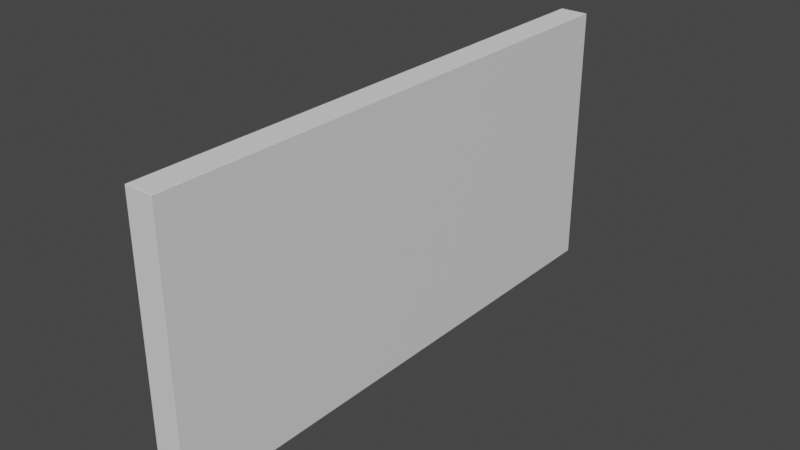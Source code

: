 # Source: glass_1.blend  (saved by Blender 2.91.10; exported with 4.5.12 LTS)
import bpy
from mathutils import Matrix  # noqa: F401  (used for matrix-valued properties, if any)

bpy.ops.wm.read_factory_settings(use_empty=True)
scene = bpy.context.scene
scene.name = 'Scene'

# ---- collections
col_collection = bpy.data.collections.new('Collection'); scene.collection.children.link(col_collection)

# ---- materials (node trees are filled in below, after node groups)
mat_material = bpy.data.materials.new('Material')
mat_material.alpha_threshold = 0.0
mat_material.use_transparent_shadow = False
mat_material.line_color = (0.0, 0.0, 0.0, 1.0)

# ---- material node trees
mat_material.use_nodes = True; mat_material.node_tree.nodes.clear()
_N = mat_material.node_tree.nodes; _L = mat_material.node_tree.links
n0 = _N.new('ShaderNodeOutputMaterial'); n0.name = 'Material Output'; n0.location = (300, 300)
n1 = _N.new('ShaderNodeBsdfPrincipled'); n1.name = 'Principled BSDF'; n1.location = (10, 300)
n1.distribution = 'GGX'
n1.subsurface_method = 'BURLEY'
n1.inputs[2].default_value = 0.4
n1.inputs[3].default_value = 1.45
n1.inputs[27].default_value = (0.0, 0.0, 0.0, 1.0)
n1.inputs[28].default_value = 1.0
_L.new(n1.outputs[0], n0.inputs[0])
n0.is_active_output = True

# ---- world
world_world = bpy.data.worlds.new('World'); scene.world = world_world
world_world.use_nodes = True; world_world.node_tree.nodes.clear()
_N = world_world.node_tree.nodes; _L = world_world.node_tree.links
n0 = _N.new('ShaderNodeOutputWorld'); n0.name = 'World Output'; n0.location = (300, 300)
n1 = _N.new('ShaderNodeBackground'); n1.name = 'Background'; n1.location = (10, 300)
n1.inputs[0].default_value = (0.05088, 0.05088, 0.05088, 1.0)
_L.new(n1.outputs[0], n0.inputs[0])
n0.is_active_output = True
world_world.color = (0.05088, 0.05088, 0.05088)
world_world.use_sun_shadow = False
world_world.sun_shadow_jitter_overblur = 0.0

# ---- meshes
me_cube = bpy.data.meshes.new('Cube')
me_cube.from_pydata([(-0.2859, 2.095, 2.154), (0.2859, 0.7587, -1.36), (-0.2859, 0.7587, -1.36), (0.2859, 2.095, 2.154), (-0.2859, 1.375, 0.2617), (0.2859, 1.375, 0.2617), (0.2859, 1.655, 2.154), (-0.2859, 1.655, 2.154), (-0.2859, 0.512, 1.457), (0.2859, 0.512, 1.457), (0.2859, 0.2646, -1.826), (-0.2859, 0.2646, -1.826), (0.2859, 0.5255, -1.973), (-0.2859, 0.5255, -1.973), (-0.2859, -2.402, -0.3223), (0.2859, -2.402, -0.3223)], [], [(13, 2, 4, 0, 3, 5, 1, 12), (11, 14, 8, 4, 2), (15, 14, 8, 7, 6, 9), (5, 9, 15, 10, 1)])
_uv = me_cube.uv_layers.new(name='UVMap')
_uv.uv.foreach_set('vector', [0.4338, 0.08261, 0.4622, 0.0879, 0.5373, 0.1019, 0.625, 0.1182, 0.625, 0.6318, 0.5373, 0.6481, 0.4622, 0.6621, 0.4338, 0.6674, 0.4406, 0.07668, 0.5103, 0.01611, 0.5927, 0.0823, 0.5373, 0.1019, 0.4622, 0.0879, 0.5103, 0.7339, 0.5103, 0.01611, 0.5927, 0.0823, 0.875, 0.6417, 0.625, 0.6417, 0.5927, 0.6677, 0.5373, 0.6481, 0.5927, 0.6677, 0.5103, 0.7339, 0.4406, 0.6733, 0.4622, 0.6621])
me_cube.materials.append(mat_material)
me_cube.use_remesh_preserve_volume = False
me_cube.use_remesh_preserve_attributes = False
me_cube.use_mirror_vertex_groups = False
me_cube.update()
me_cube_001 = bpy.data.meshes.new('Cube.001')
me_cube_001.from_pydata([(0.2859, -0.8126, 0.4178), (-0.2859, -0.8126, 0.4178), (-0.2859, -0.8126, -0.8695), (0.2859, -0.8126, -0.8695), (0.2859, 1.404, 0.4178), (-0.2859, 1.404, 0.4178)], [], [(4, 5, 1, 0), (3, 0, 1, 2), (2, 1, 5), (3, 4, 0), (3, 2, 5, 4)])
_uv = me_cube_001.uv_layers.new(name='UVMap')
_uv.uv.foreach_set('vector', [0.625, 0.6997, 0.875, 0.6997, 0.875, 0.75, 0.625, 0.75, 0.5654, 0.75, 0.625, 0.75, 0.625, 1.0, 0.5654, 1.0, 0.5654, 0.0, 0.625, 0.0, 0.625, 0.05034, 0.5654, 0.75, 0.625, 0.6997, 0.625, 0.75, 0.5654, 0.75, 0.5654, 0.0, 0.875, 0.6997, 0.625, 0.6997])
me_cube_001.materials.append(mat_material)
me_cube_001.use_remesh_preserve_volume = False
me_cube_001.use_remesh_preserve_attributes = False
me_cube_001.use_mirror_vertex_groups = False
me_cube_001.update()
me_cube_002 = bpy.data.meshes.new('Cube.002')
me_cube_002.from_pydata([], [], [])
_uv = me_cube_002.uv_layers.new(name='UVMap')
_uv.uv.foreach_set('vector', [])
me_cube_002.materials.append(mat_material)
me_cube_002.use_remesh_preserve_volume = False
me_cube_002.use_remesh_preserve_attributes = False
me_cube_002.use_mirror_vertex_groups = False
me_cube_002.update()
me_cube_003 = bpy.data.meshes.new('Cube.003')
me_cube_003.from_pydata([(0.2859, -0.7176, -1.343), (-0.2859, -0.7176, -1.343), (-0.2859, 1.286, 0.2409), (0.2859, 1.286, 0.2409), (0.2859, -1.101, -0.5064), (-0.2859, -1.101, -0.5064), (-0.2859, 0.1682, 1.333), (0.2859, 0.1682, 1.333)], [], [(1, 5, 6, 2), (3, 7, 4, 0)])
_uv = me_cube_003.uv_layers.new(name='UVMap')
_uv.uv.foreach_set('vector', [0.4078, 0.1874, 0.4465, 0.1787, 0.5317, 0.2075, 0.4811, 0.2329, 0.4811, 0.5171, 0.5317, 0.5425, 0.4465, 0.5713, 0.4078, 0.5626])
me_cube_003.materials.append(mat_material)
me_cube_003.use_remesh_preserve_volume = False
me_cube_003.use_remesh_preserve_attributes = False
me_cube_003.use_mirror_vertex_groups = False
me_cube_003.update()
me_cube_004 = bpy.data.meshes.new('Cube.004')
me_cube_004.from_pydata([(0.2859, 0.1423, 0.6509), (-0.2859, 0.1423, 0.6509), (0.2859, 0.1423, -0.6774), (-0.2859, 0.1423, -0.6774), (-0.2859, -0.6094, 0.05672), (0.2859, -0.6094, 0.05672)], [], [(3, 4, 1), (3, 1, 0, 2), (2, 0, 5)])
_uv = me_cube_004.uv_layers.new(name='UVMap')
_uv.uv.foreach_set('vector', [0.4471, 0.25, 0.4811, 0.2329, 0.5086, 0.25, 0.4471, 0.25, 0.5086, 0.25, 0.5086, 0.5, 0.4471, 0.5, 0.4471, 0.5, 0.5086, 0.5, 0.4811, 0.5171])
me_cube_004.materials.append(mat_material)
me_cube_004.use_remesh_preserve_volume = False
me_cube_004.use_remesh_preserve_attributes = False
me_cube_004.use_mirror_vertex_groups = False
me_cube_004.update()
me_cube_005 = bpy.data.meshes.new('Cube.005')
me_cube_005.from_pydata([(0.2859, 1.07, -0.765), (-0.2859, 1.07, -0.765), (-0.2859, -1.362, -0.765), (0.2859, -1.362, -0.765), (0.2859, -1.686, -0.05769), (-0.2859, -1.686, -0.05769), (0.2859, 1.07, 0.792), (-0.2859, 1.07, 0.792), (-0.2859, 0.318, 1.526), (0.2859, 0.318, 1.526)], [], [(1, 0, 3, 2), (2, 5, 8, 7, 1), (1, 7, 6, 0), (0, 6, 9, 4, 3)])
_uv = me_cube_005.uv_layers.new(name='UVMap')
_uv.uv.foreach_set('vector', [0.125, 0.5, 0.375, 0.5, 0.375, 0.5552, 0.125, 0.5552, 0.375, 0.1948, 0.4078, 0.1874, 0.4811, 0.2329, 0.4471, 0.25, 0.375, 0.25, 0.375, 0.25, 0.4471, 0.25, 0.4471, 0.5, 0.375, 0.5, 0.375, 0.5, 0.4471, 0.5, 0.4811, 0.5171, 0.4078, 0.5626, 0.375, 0.5552])
me_cube_005.materials.append(mat_material)
me_cube_005.use_remesh_preserve_volume = False
me_cube_005.use_remesh_preserve_attributes = False
me_cube_005.use_mirror_vertex_groups = False
me_cube_005.update()
me_cube_006 = bpy.data.meshes.new('Cube.006')
me_cube_006.from_pydata([(0.2859, 0.2056, 0.2617), (-0.2859, 0.2056, 0.2617), (0.2859, 0.2056, -0.4355), (-0.2859, 0.2056, -0.4355), (-0.2859, -0.2741, 0.2617), (0.2859, -0.2741, 0.2617), (-0.2859, -0.5703, -0.1675), (0.2859, -0.5703, -0.1675)], [], [(3, 1, 0, 2), (2, 0, 5, 7), (3, 6, 4, 1), (0, 1, 4, 5)])
_uv = me_cube_006.uv_layers.new(name='UVMap')
_uv.uv.foreach_set('vector', [0.5927, 0.25, 0.625, 0.25, 0.625, 0.5, 0.5927, 0.5, 0.5927, 0.5, 0.625, 0.5, 0.625, 0.5109, 0.6051, 0.5176, 0.5927, 0.25, 0.6051, 0.2324, 0.625, 0.2391, 0.625, 0.25, 0.625, 0.5, 0.875, 0.5, 0.875, 0.5109, 0.625, 0.5109])
me_cube_006.materials.append(mat_material)
me_cube_006.use_remesh_preserve_volume = False
me_cube_006.use_remesh_preserve_attributes = False
me_cube_006.use_mirror_vertex_groups = False
me_cube_006.update()
me_cube_007 = bpy.data.meshes.new('Cube.007')
me_cube_007.from_pydata([(0.2859, 1.181, -0.6359), (-0.2859, 1.181, -0.6359), (-0.2859, -0.8369, 0.06134), (0.2859, -0.8369, 0.06134), (-0.2859, 0.7017, 0.06134), (0.2859, 0.7017, 0.06134), (-0.2859, 0.4054, -0.3678), (0.2859, 0.4054, -0.3678)], [(6, 1), (1, 0), (0, 7)], [(6, 2, 4), (7, 5, 3), (5, 4, 2, 3)])
_uv = me_cube_007.uv_layers.new(name='UVMap')
_uv.uv.foreach_set('vector', [0.6051, 0.2324, 0.625, 0.2042, 0.625, 0.2391, 0.6051, 0.5176, 0.625, 0.5109, 0.625, 0.5458, 0.625, 0.5109, 0.875, 0.5109, 0.875, 0.5458, 0.625, 0.5458])
me_cube_007.materials.append(mat_material)
me_cube_007.use_remesh_preserve_volume = False
me_cube_007.use_remesh_preserve_attributes = False
me_cube_007.use_mirror_vertex_groups = False
me_cube_007.update()
me_cube_008 = bpy.data.meshes.new('Cube.008')
me_cube_008.from_pydata([(0.2859, 0.6394, 1.043), (-0.2859, 0.6394, 1.043), (0.2859, 0.6394, -0.7717), (-0.2859, 0.6394, -0.7717), (-0.2859, -0.1124, -1.366), (0.2859, -0.1124, -1.366), (-0.2859, -0.1365, 1.311), (0.2859, -0.1365, 1.311), (-0.2859, -1.231, -0.274), (0.2859, -1.231, -0.274)], [], [(3, 1, 0, 2), (2, 0, 7, 9, 5), (4, 8, 6, 1, 3)])
_uv = me_cube_008.uv_layers.new(name='UVMap')
_uv.uv.foreach_set('vector', [0.5086, 0.25, 0.5927, 0.25, 0.5927, 0.5, 0.5086, 0.5, 0.5086, 0.5, 0.5927, 0.5, 0.6051, 0.5176, 0.5317, 0.5425, 0.4811, 0.5171, 0.4811, 0.2329, 0.5317, 0.2075, 0.6051, 0.2324, 0.5927, 0.25, 0.5086, 0.25])
me_cube_008.materials.append(mat_material)
me_cube_008.use_remesh_preserve_volume = False
me_cube_008.use_remesh_preserve_attributes = False
me_cube_008.use_mirror_vertex_groups = False
me_cube_008.update()
me_cube_009 = bpy.data.meshes.new('Cube.009')
me_cube_009.from_pydata([(-0.2859, 0.2961, 0.6192), (0.2859, 0.2961, 0.6192), (0.2859, -1.618, 0.6192), (-0.2859, -1.618, 0.6192), (-0.2859, 1.538, 0.19), (0.2859, 1.538, 0.19), (-0.2859, 0.4443, -1.395), (0.2859, 0.4443, -1.395)], [], [(6, 3, 0, 4), (1, 0, 3, 2), (7, 5, 1, 2)])
_uv = me_cube_009.uv_layers.new(name='UVMap')
_uv.uv.foreach_set('vector', [0.5317, 0.2075, 0.625, 0.1607, 0.625, 0.2042, 0.6051, 0.2324, 0.625, 0.5458, 0.875, 0.5458, 0.875, 0.5893, 0.625, 0.5893, 0.5317, 0.5425, 0.6051, 0.5176, 0.625, 0.5458, 0.625, 0.5893])
me_cube_009.materials.append(mat_material)
me_cube_009.use_remesh_preserve_volume = False
me_cube_009.use_remesh_preserve_attributes = False
me_cube_009.use_mirror_vertex_groups = False
me_cube_009.update()
me_cube_010 = bpy.data.meshes.new('Cube.010')
me_cube_010.from_pydata([(-0.2859, -1.495, 1.617), (0.2859, -1.495, 1.617), (0.2859, -0.5203, 1.617), (-0.2859, -0.5203, 1.617), (0.2859, 0.2729, -2.236), (-0.2859, 0.2729, -2.236), (-0.2859, 1.542, -0.397), (0.2859, 1.542, -0.397)], [], [(2, 3, 0, 1), (7, 2, 1, 4), (5, 0, 3, 6)])
_uv = me_cube_010.uv_layers.new(name='UVMap')
_uv.uv.foreach_set('vector', [0.625, 0.5893, 0.875, 0.5893, 0.875, 0.6114, 0.625, 0.6114, 0.5317, 0.5425, 0.625, 0.5893, 0.625, 0.6114, 0.4465, 0.5713, 0.4465, 0.1787, 0.625, 0.1386, 0.625, 0.1607, 0.5317, 0.2075])
me_cube_010.materials.append(mat_material)
me_cube_010.use_remesh_preserve_volume = False
me_cube_010.use_remesh_preserve_attributes = False
me_cube_010.use_mirror_vertex_groups = False
me_cube_010.update()
me_cube_011 = bpy.data.meshes.new('Cube.011')
me_cube_011.from_pydata([(0.2859, -0.1998, -0.357), (-0.2859, -0.1998, -0.357), (-0.2859, -0.1998, 0.476), (0.2859, -0.1998, 0.476), (-0.2859, 0.5095, 0.076), (0.2859, 0.5095, 0.076)], [], [(5, 3, 0), (0, 1, 4, 5), (0, 3, 2, 1), (1, 2, 4)])
_uv = me_cube_011.uv_layers.new(name='UVMap')
_uv.uv.foreach_set('vector', [0.5103, 0.7339, 0.5288, 0.75, 0.4902, 0.75, 0.4902, 0.75, 0.4902, 0.0, 0.5103, 0.01611, 0.5103, 0.7339, 0.4902, 0.75, 0.5288, 0.75, 0.5288, 1.0, 0.4902, 1.0, 0.4902, 0.0, 0.5288, 0.0, 0.5103, 0.01611])
me_cube_011.materials.append(mat_material)
me_cube_011.use_remesh_preserve_volume = False
me_cube_011.use_remesh_preserve_attributes = False
me_cube_011.use_mirror_vertex_groups = False
me_cube_011.update()
me_cube_012 = bpy.data.meshes.new('Cube.012')
me_cube_012.from_pydata([(0.2859, -1.15, -1.205), (-0.2859, -1.15, -1.205), (-0.2859, 0.726, -1.205), (0.2859, 0.726, -1.205), (0.2859, -1.15, 1.282), (-0.2859, -1.15, 1.282), (0.2859, 2.227, 0.2114), (-0.2859, 2.227, 0.2114), (-0.2859, -0.4406, 1.715), (0.2859, -0.4406, 1.715)], [(8, 9)], [(2, 3, 0, 1), (6, 9, 4, 0, 3), (0, 4, 5, 1), (1, 5, 8, 7, 2)])
_uv = me_cube_012.uv_layers.new(name='UVMap')
_uv.uv.foreach_set('vector', [0.125, 0.7074, 0.375, 0.7074, 0.375, 0.75, 0.125, 0.75, 0.4406, 0.6733, 0.5103, 0.7339, 0.4902, 0.75, 0.375, 0.75, 0.375, 0.7074, 0.375, 0.75, 0.4902, 0.75, 0.4902, 1.0, 0.375, 1.0, 0.375, 0.0, 0.4902, 0.0, 0.5103, 0.01611, 0.4406, 0.07668, 0.375, 0.0426])
me_cube_012.materials.append(mat_material)
me_cube_012.use_remesh_preserve_volume = False
me_cube_012.use_remesh_preserve_attributes = False
me_cube_012.use_mirror_vertex_groups = False
me_cube_012.update()
me_cube_013 = bpy.data.meshes.new('Cube.013')
me_cube_013.from_pydata([(-0.2859, -1.057, -0.4591), (0.2859, -1.057, -0.4591), (-0.2859, 0.2214, -0.4591), (0.2859, 0.2214, -0.4591), (0.2859, 0.4432, 0.9575), (-0.2859, 0.4432, 0.9575), (0.2859, 0.704, 0.8104), (-0.2859, 0.704, 0.8104)], [], [(2, 3, 1, 0), (2, 7, 6, 3), (0, 5, 7, 2), (3, 6, 4, 1)])
_uv = me_cube_013.uv_layers.new(name='UVMap')
_uv.uv.foreach_set('vector', [0.125, 0.6784, 0.375, 0.6784, 0.375, 0.7074, 0.125, 0.7074, 0.375, 0.07165, 0.4338, 0.08261, 0.4338, 0.6674, 0.375, 0.6784, 0.375, 0.0426, 0.4406, 0.07668, 0.4338, 0.08261, 0.375, 0.07165, 0.375, 0.6784, 0.4338, 0.6674, 0.4406, 0.6733, 0.375, 0.7074])
me_cube_013.materials.append(mat_material)
me_cube_013.use_remesh_preserve_volume = False
me_cube_013.use_remesh_preserve_attributes = False
me_cube_013.use_mirror_vertex_groups = False
me_cube_013.update()
me_cube_014 = bpy.data.meshes.new('Cube.014')
me_cube_014.from_pydata([(0.2859, 0.2424, 0.3599), (-0.2859, 0.2424, 0.3599), (0.2859, -0.2516, -0.1064), (-0.2859, -0.2516, -0.1064), (0.2859, 0.009203, -0.2535), (-0.2859, 0.009203, -0.2535)], [(5, 4)], [(4, 0, 2), (3, 1, 5)])
_uv = me_cube_014.uv_layers.new(name='UVMap')
_uv.uv.foreach_set('vector', [0.4338, 0.6674, 0.4622, 0.6621, 0.4406, 0.6733, 0.4406, 0.07668, 0.4622, 0.0879, 0.4338, 0.08261])
me_cube_014.materials.append(mat_material)
me_cube_014.use_remesh_preserve_volume = False
me_cube_014.use_remesh_preserve_attributes = False
me_cube_014.use_mirror_vertex_groups = False
me_cube_014.update()
me_cube_015 = bpy.data.meshes.new('Cube.015')
me_cube_015.from_pydata([(-0.2859, -1.164, -0.2918), (0.2859, -1.164, -0.2918), (0.2859, 1.57, -0.2918), (-0.2859, 1.57, -0.2918), (0.2859, -0.6811, 0.9777), (-0.2859, -0.6811, 0.9777)], [(5, 4)], [(5, 3, 0), (2, 4, 1), (3, 2, 1, 0)])
_uv = me_cube_015.uv_layers.new(name='UVMap')
_uv.uv.foreach_set('vector', [0.4338, 0.08261, 0.375, 0.1337, 0.375, 0.07165, 0.375, 0.6163, 0.4338, 0.6674, 0.375, 0.6784, 0.125, 0.6163, 0.375, 0.6163, 0.375, 0.6784, 0.125, 0.6784])
me_cube_015.materials.append(mat_material)
me_cube_015.use_remesh_preserve_volume = False
me_cube_015.use_remesh_preserve_attributes = False
me_cube_015.use_mirror_vertex_groups = False
me_cube_015.update()
me_cube_016 = bpy.data.meshes.new('Cube.016')
me_cube_016.from_pydata([(0.2859, 1.735, -1.176), (-0.2859, 1.735, -1.176), (0.2859, -0.3492, 1.71), (-0.2859, -0.3492, 1.71), (0.2859, -1.412, 0.707), (-0.2859, -1.412, 0.707), (0.2859, -1.906, 0.2406), (-0.2859, -1.906, 0.2406), (0.2859, 0.6059, -1.176), (-0.2859, 0.6059, -1.176), (0.2859, -1.645, 0.09358), (-0.2859, -1.645, 0.09358)], [(4, 6), (5, 7), (11, 10)], [(5, 3, 1, 9, 11), (0, 2, 4, 10, 8), (1, 0, 8, 9)])
_uv = me_cube_016.uv_layers.new(name='UVMap')
_uv.uv.foreach_set('vector', [0.4622, 0.0879, 0.5087, 0.112, 0.375, 0.1594, 0.375, 0.1337, 0.4338, 0.08261, 0.375, 0.5906, 0.5087, 0.638, 0.4622, 0.6621, 0.4338, 0.6674, 0.375, 0.6163, 0.125, 0.5906, 0.375, 0.5906, 0.375, 0.6163, 0.125, 0.6163])
me_cube_016.materials.append(mat_material)
me_cube_016.use_remesh_preserve_volume = False
me_cube_016.use_remesh_preserve_attributes = False
me_cube_016.use_mirror_vertex_groups = False
me_cube_016.update()
me_cube_017 = bpy.data.meshes.new('Cube.017')
me_cube_017.from_pydata([(0.2859, 0.5031, 0.1284), (-0.2859, 0.5031, 0.1284), (0.2859, -0.5598, -0.875), (-0.2859, -0.5598, -0.875), (-0.2859, 0.05667, 0.7466), (0.2859, 0.05667, 0.7466)], [], [(3, 4, 1), (0, 5, 2)])
_uv = me_cube_017.uv_layers.new(name='UVMap')
_uv.uv.foreach_set('vector', [0.4622, 0.0879, 0.5373, 0.1019, 0.5087, 0.112, 0.5087, 0.638, 0.5373, 0.6481, 0.4622, 0.6621])
me_cube_017.materials.append(mat_material)
me_cube_017.use_remesh_preserve_volume = False
me_cube_017.use_remesh_preserve_attributes = False
me_cube_017.use_mirror_vertex_groups = False
me_cube_017.update()
me_cube_018 = bpy.data.meshes.new('Cube.018')
me_cube_018.from_pydata([(-0.2859, 1.781, -1.871), (0.2859, 1.781, -1.871), (0.2859, -0.2436, 2.543), (-0.2859, -0.2436, 2.543), (0.2859, 0.2229, -1.871), (-0.2859, 0.2229, -1.871), (0.2859, -1.862, 1.015), (-0.2859, -1.862, 1.015)], [], [(7, 3, 0, 5), (1, 2, 6, 4), (0, 1, 4, 5)])
_uv = me_cube_018.uv_layers.new(name='UVMap')
_uv.uv.foreach_set('vector', [0.5087, 0.112, 0.5795, 0.1488, 0.375, 0.1948, 0.375, 0.1594, 0.375, 0.5552, 0.5795, 0.6012, 0.5087, 0.638, 0.375, 0.5906, 0.125, 0.5552, 0.375, 0.5552, 0.375, 0.5906, 0.125, 0.5906])
me_cube_018.materials.append(mat_material)
me_cube_018.use_remesh_preserve_volume = False
me_cube_018.use_remesh_preserve_attributes = False
me_cube_018.use_mirror_vertex_groups = False
me_cube_018.update()
me_cube_019 = bpy.data.meshes.new('Cube.019')
me_cube_019.from_pydata([(-0.2859, 0.6157, 1.016), (0.2859, 0.6157, 1.016), (0.2859, 1.067, 0.03277), (-0.2859, 1.067, 0.03277), (0.2859, -0.5514, -1.495), (-0.2859, -0.5514, -1.495), (-0.2859, -0.2783, 1.016), (0.2859, -0.2783, 1.016), (-0.2859, -0.9978, -0.8766), (0.2859, -0.9978, -0.8766)], [], [(2, 1, 7, 9, 4), (5, 8, 6, 0, 3), (1, 0, 6, 7)])
_uv = me_cube_019.uv_layers.new(name='UVMap')
_uv.uv.foreach_set('vector', [0.5795, 0.6012, 0.625, 0.6114, 0.625, 0.6318, 0.5373, 0.6481, 0.5087, 0.638, 0.5087, 0.112, 0.5373, 0.1019, 0.625, 0.1182, 0.625, 0.1386, 0.5795, 0.1488, 0.625, 0.6114, 0.875, 0.6114, 0.875, 0.6318, 0.625, 0.6318])
me_cube_019.materials.append(mat_material)
me_cube_019.use_remesh_preserve_volume = False
me_cube_019.use_remesh_preserve_attributes = False
me_cube_019.use_mirror_vertex_groups = False
me_cube_019.update()
me_cube_020 = bpy.data.meshes.new('Cube.020')
me_cube_020.from_pydata([(-0.2859, 0.7129, 0.7289), (0.2859, 0.7129, 0.7289), (-0.2859, -0.00663, -1.164), (0.2859, -0.00663, -1.164), (0.2859, 0.2732, 0.7289), (-0.2859, 0.2732, 0.7289), (-0.2859, -0.8697, 0.03126), (0.2859, -0.8697, 0.03126)], [], [(2, 6, 5, 0), (1, 0, 5, 4), (3, 1, 4, 7)])
_uv = me_cube_020.uv_layers.new(name='UVMap')
_uv.uv.foreach_set('vector', [0.5373, 0.1019, 0.5927, 0.0823, 0.625, 0.1083, 0.625, 0.1182, 0.625, 0.6318, 0.875, 0.6318, 0.875, 0.6417, 0.625, 0.6417, 0.5373, 0.6481, 0.625, 0.6318, 0.625, 0.6417, 0.5927, 0.6677])
me_cube_020.materials.append(mat_material)
me_cube_020.use_remesh_preserve_volume = False
me_cube_020.use_remesh_preserve_attributes = False
me_cube_020.use_mirror_vertex_groups = False
me_cube_020.update()
me_cube_021 = bpy.data.meshes.new('Cube.021')
me_cube_021.from_pydata([(0.2859, -0.7648, 0.1278), (-0.2859, -0.7648, 0.1278), (0.2859, 0.8819, 0.1278), (-0.2859, 0.8819, 0.1278), (-0.2859, -0.261, -0.5698), (0.2859, -0.261, -0.5698)], [], [(4, 1, 3), (2, 3, 1, 0), (5, 2, 0)])
_uv = me_cube_021.uv_layers.new(name='UVMap')
_uv.uv.foreach_set('vector', [0.5927, 0.0823, 0.625, 0.07086, 0.625, 0.1083, 0.625, 0.6417, 0.875, 0.6417, 0.875, 0.6791, 0.625, 0.6791, 0.5927, 0.6677, 0.625, 0.6417, 0.625, 0.6791])
me_cube_021.materials.append(mat_material)
me_cube_021.use_remesh_preserve_volume = False
me_cube_021.use_remesh_preserve_attributes = False
me_cube_021.use_mirror_vertex_groups = False
me_cube_021.update()
me_cube_022 = bpy.data.meshes.new('Cube.022')
me_cube_022.from_pydata([(-0.2859, -1.636, -0.1892), (0.2859, -1.636, -0.1892), (0.2859, 0.5806, 1.098), (-0.2859, 0.5806, 1.098), (0.2859, 1.484, 1.098), (-0.2859, 1.484, 1.098), (-0.2859, 1.988, 0.4005), (0.2859, 1.988, 0.4005), (-0.2859, -1.636, -0.9785), (0.2859, -1.636, -0.9785), (-0.2859, -0.9267, -1.378), (0.2859, -0.9267, -1.378)], [(10, 11)], [(4, 5, 3, 2), (9, 1, 0, 8), (8, 0, 3, 5, 6, 10), (7, 4, 2, 1, 9, 11)])
_uv = me_cube_022.uv_layers.new(name='UVMap')
_uv.uv.foreach_set('vector', [0.625, 0.6791, 0.875, 0.6791, 0.875, 0.6997, 0.625, 0.6997, 0.5288, 0.75, 0.5654, 0.75, 0.5654, 1.0, 0.5288, 1.0, 0.5288, 0.0, 0.5654, 0.0, 0.625, 0.05034, 0.625, 0.07086, 0.5927, 0.0823, 0.5103, 0.01611, 0.5927, 0.6677, 0.625, 0.6791, 0.625, 0.6997, 0.5654, 0.75, 0.5288, 0.75, 0.5103, 0.7339])
me_cube_022.materials.append(mat_material)
me_cube_022.use_remesh_preserve_volume = False
me_cube_022.use_remesh_preserve_attributes = False
me_cube_022.use_mirror_vertex_groups = False
me_cube_022.update()
me_cube_023 = bpy.data.meshes.new('Cube.023')
me_cube_023.from_pydata([(-0.8956, -0.9915, -2.701), (-0.8956, -0.9915, 2.701), (-0.8956, 0.9915, -2.701), (-0.8956, 0.9915, 2.701), (0.8956, -0.9915, -2.701), (0.8956, -0.9915, 2.701), (0.8956, 0.9915, -2.701), (0.8956, 0.9915, 2.701)], [], [(0, 1, 3, 2), (2, 3, 7, 6), (6, 7, 5, 4), (4, 5, 1, 0), (2, 6, 4, 0), (7, 3, 1, 5)])
_uv = me_cube_023.uv_layers.new(name='UVMap')
_uv.uv.foreach_set('vector', [0.375, 0.0, 0.625, 0.0, 0.625, 0.25, 0.375, 0.25, 0.375, 0.25, 0.625, 0.25, 0.625, 0.5, 0.375, 0.5, 0.375, 0.5, 0.625, 0.5, 0.625, 0.75, 0.375, 0.75, 0.375, 0.75, 0.625, 0.75, 0.625, 1.0, 0.375, 1.0, 0.125, 0.5, 0.375, 0.5, 0.375, 0.75, 0.125, 0.75, 0.625, 0.5, 0.875, 0.5, 0.875, 0.75, 0.625, 0.75])
me_cube_023.use_remesh_fix_poles = True
me_cube_023.use_remesh_preserve_attributes = False
me_cube_023.use_mirror_vertex_groups = False
me_cube_023.update()

# ---- objects
ob_cube = bpy.data.objects.new('Cube', me_cube)
ob_cube_001 = bpy.data.objects.new('Cube.001', me_cube_001)
ob_cube_002 = bpy.data.objects.new('Cube.002', me_cube_002)
ob_cube_003 = bpy.data.objects.new('Cube.003', me_cube_003)
ob_cube_004 = bpy.data.objects.new('Cube.004', me_cube_004)
ob_cube_005 = bpy.data.objects.new('Cube.005', me_cube_005)
ob_cube_006 = bpy.data.objects.new('Cube.006', me_cube_006)
ob_cube_007 = bpy.data.objects.new('Cube.007', me_cube_007)
ob_cube_008 = bpy.data.objects.new('Cube.008', me_cube_008)
ob_cube_009 = bpy.data.objects.new('Cube.009', me_cube_009)
ob_cube_010 = bpy.data.objects.new('Cube.010', me_cube_010)
ob_cube_011 = bpy.data.objects.new('Cube.011', me_cube_011)
ob_cube_012 = bpy.data.objects.new('Cube.012', me_cube_012)
ob_cube_013 = bpy.data.objects.new('Cube.013', me_cube_013)
ob_cube_014 = bpy.data.objects.new('Cube.014', me_cube_014)
ob_cube_015 = bpy.data.objects.new('Cube.015', me_cube_015)
ob_cube_016 = bpy.data.objects.new('Cube.016', me_cube_016)
ob_cube_017 = bpy.data.objects.new('Cube.017', me_cube_017)
ob_cube_018 = bpy.data.objects.new('Cube.018', me_cube_018)
ob_cube_019 = bpy.data.objects.new('Cube.019', me_cube_019)
ob_cube_020 = bpy.data.objects.new('Cube.020', me_cube_020)
ob_cube_021 = bpy.data.objects.new('Cube.021', me_cube_021)
ob_cube_022 = bpy.data.objects.new('Cube.022', me_cube_022)
ob_cube_023 = bpy.data.objects.new('Cube.023', me_cube_023)

# ---- transforms, parenting, visibility, modifiers, constraints
ob_cube.location = (6.618e-09, -2.392, 3.243)
ob_cube.lock_rotations_4d = False
ob_cube.empty_display_type = 'ARROWS'
ob_cube.lineart.crease_threshold = 0.0
ob_cube_001.location = (1.061e-08, -4.691, 4.979)
ob_cube_001.lock_rotations_4d = False
ob_cube_001.empty_display_type = 'ARROWS'
ob_cube_001.lineart.crease_threshold = 0.0
ob_cube_002.location = (0.0, 0.0, 0.0)
ob_cube_002.lock_rotations_4d = False
ob_cube_002.empty_display_type = 'ARROWS'
ob_cube_002.lineart.crease_threshold = 0.0
ob_cube_003.location = (1.041e-08, 3.466, 2.05)
ob_cube_003.lock_rotations_4d = False
ob_cube_003.empty_display_type = 'ARROWS'
ob_cube_003.lineart.crease_threshold = 0.0
ob_cube_004.location = (0.0, 5.361, 2.234)
ob_cube_004.lock_rotations_4d = False
ob_cube_004.empty_display_type = 'ARROWS'
ob_cube_004.lineart.crease_threshold = 0.0
ob_cube_005.location = (0.0, 4.434, 0.765)
ob_cube_005.lock_rotations_4d = False
ob_cube_005.empty_display_type = 'ARROWS'
ob_cube_005.lineart.crease_threshold = 0.0
ob_cube_006.location = (0.0, 5.298, 5.135)
ob_cube_006.lock_rotations_4d = False
ob_cube_006.empty_display_type = 'ARROWS'
ob_cube_006.lineart.crease_threshold = 0.0
ob_cube_007.location = (0.0, 4.322, 5.336)
ob_cube_007.lock_rotations_4d = False
ob_cube_007.empty_display_type = 'ARROWS'
ob_cube_007.lineart.crease_threshold = 0.0
ob_cube_008.location = (8.012e-09, 4.864, 3.657)
ob_cube_008.lock_rotations_4d = False
ob_cube_008.empty_display_type = 'ARROWS'
ob_cube_008.lineart.crease_threshold = 0.0
ob_cube_009.location = (8.066e-09, 3.189, 4.778)
ob_cube_009.lock_rotations_4d = False
ob_cube_009.empty_display_type = 'ARROWS'
ob_cube_009.lineart.crease_threshold = 0.0
ob_cube_010.location = (0.0, 2.091, 3.78)
ob_cube_010.lock_rotations_4d = False
ob_cube_010.empty_display_type = 'ARROWS'
ob_cube_010.lineart.crease_threshold = 0.0
ob_cube_011.location = (0.0, -5.304, 2.845)
ob_cube_011.lock_rotations_4d = False
ob_cube_011.empty_display_type = 'ARROWS'
ob_cube_011.lineart.crease_threshold = 0.0
ob_cube_012.location = (-7.558e-09, -4.354, 1.205)
ob_cube_012.lock_rotations_4d = False
ob_cube_012.empty_display_type = 'ARROWS'
ob_cube_012.lineart.crease_threshold = 0.0
ob_cube_013.location = (2.403e-08, -2.571, 0.4591)
ob_cube_013.lock_rotations_4d = False
ob_cube_013.empty_display_type = 'ARROWS'
ob_cube_013.lineart.crease_threshold = 0.0
ob_cube_014.location = (-1.15e-07, -1.876, 1.523)
ob_cube_014.lock_rotations_4d = False
ob_cube_014.empty_display_type = 'ARROWS'
ob_cube_014.lineart.crease_threshold = 0.0
ob_cube_015.location = (-1.332e-08, -1.185, 0.2918)
ob_cube_015.lock_rotations_4d = False
ob_cube_015.empty_display_type = 'ARROWS'
ob_cube_015.lineart.crease_threshold = 0.0
ob_cube_016.location = (-2.442e-08, -0.2212, 1.176)
ob_cube_016.lock_rotations_4d = False
ob_cube_016.empty_display_type = 'ARROWS'
ob_cube_016.lineart.crease_threshold = 0.0
ob_cube_017.location = (8.091e-08, -1.073, 2.758)
ob_cube_017.lock_rotations_4d = False
ob_cube_017.empty_display_type = 'ARROWS'
ob_cube_017.lineart.crease_threshold = 0.0
ob_cube_018.location = (-3.076e-08, 1.291, 1.871)
ob_cube_018.lock_rotations_4d = False
ob_cube_018.empty_display_type = 'ARROWS'
ob_cube_018.lineart.crease_threshold = 0.0
ob_cube_019.location = (1.767e-08, -0.01898, 4.381)
ob_cube_019.lock_rotations_4d = False
ob_cube_019.empty_display_type = 'ARROWS'
ob_cube_019.lineart.crease_threshold = 0.0
ob_cube_020.location = (1.953e-08, -1.01, 4.668)
ob_cube_020.lock_rotations_4d = False
ob_cube_020.empty_display_type = 'ARROWS'
ob_cube_020.lineart.crease_threshold = 0.0
ob_cube_021.location = (0.0, -1.619, 5.269)
ob_cube_021.lock_rotations_4d = False
ob_cube_021.empty_display_type = 'ARROWS'
ob_cube_021.lineart.crease_threshold = 0.0
ob_cube_022.location = (-1.164e-08, -3.868, 4.299)
ob_cube_022.lock_rotations_4d = False
ob_cube_022.empty_display_type = 'ARROWS'
ob_cube_022.lineart.crease_threshold = 0.0
ob_cube_023.location = (0.0, 0.0, 2.701)
ob_cube_023.scale = (0.313, 5.535, 1.0)
ob_cube_023.lineart.crease_threshold = 0.0

# ---- collection membership
col_collection.objects.link(ob_cube)
col_collection.objects.link(ob_cube_001)
col_collection.objects.link(ob_cube_002)
col_collection.objects.link(ob_cube_003)
col_collection.objects.link(ob_cube_004)
col_collection.objects.link(ob_cube_005)
col_collection.objects.link(ob_cube_006)
col_collection.objects.link(ob_cube_007)
col_collection.objects.link(ob_cube_008)
col_collection.objects.link(ob_cube_009)
col_collection.objects.link(ob_cube_010)
col_collection.objects.link(ob_cube_011)
col_collection.objects.link(ob_cube_012)
col_collection.objects.link(ob_cube_013)
col_collection.objects.link(ob_cube_014)
col_collection.objects.link(ob_cube_015)
col_collection.objects.link(ob_cube_016)
col_collection.objects.link(ob_cube_017)
col_collection.objects.link(ob_cube_018)
col_collection.objects.link(ob_cube_019)
col_collection.objects.link(ob_cube_020)
col_collection.objects.link(ob_cube_021)
col_collection.objects.link(ob_cube_022)
col_collection.objects.link(ob_cube_023)

# ---- scene / render settings (as saved in the file)
scene.frame_start = 1; scene.frame_end = 250; scene.frame_set(1)
scene.render.engine = 'BLENDER_EEVEE_NEXT'
scene.cycles.use_denoising = False
scene.cycles.samples = 128
scene.cycles.sampling_pattern = 'TABULATED_SOBOL'
scene.cycles.use_adaptive_sampling = False
scene.cycles.use_light_tree = False
scene.view_settings.view_transform = 'Filmic'
bpy.context.view_layer.update()

# ---- added for rendering (the .blend has no active camera and no usable light): camera, sun
cam_auto = bpy.data.cameras.new('AutoCamera')
cam_auto.lens = 50.0
cam_auto.sensor_width = 36.0
cam_auto.clip_end = 1000.0
ob_auto_camera = bpy.data.objects.new('AutoCamera', cam_auto)
scene.collection.objects.link(ob_auto_camera)
ob_auto_camera.location = (11.3571, -13.6285, 11.7868)
ob_auto_camera.rotation_euler = (1.09748, -7.21219e-08, 0.694738)
scene.camera = ob_auto_camera
light_auto_sun = bpy.data.lights.new('AutoSun', 'SUN')
light_auto_sun.energy = 3.0
light_auto_sun.angle = 0.0523599
ob_auto_sun = bpy.data.objects.new('AutoSun', light_auto_sun)
scene.collection.objects.link(ob_auto_sun)
ob_auto_sun.rotation_euler = (0.872665, 0.174533, 0.523599)
bpy.context.view_layer.update()
